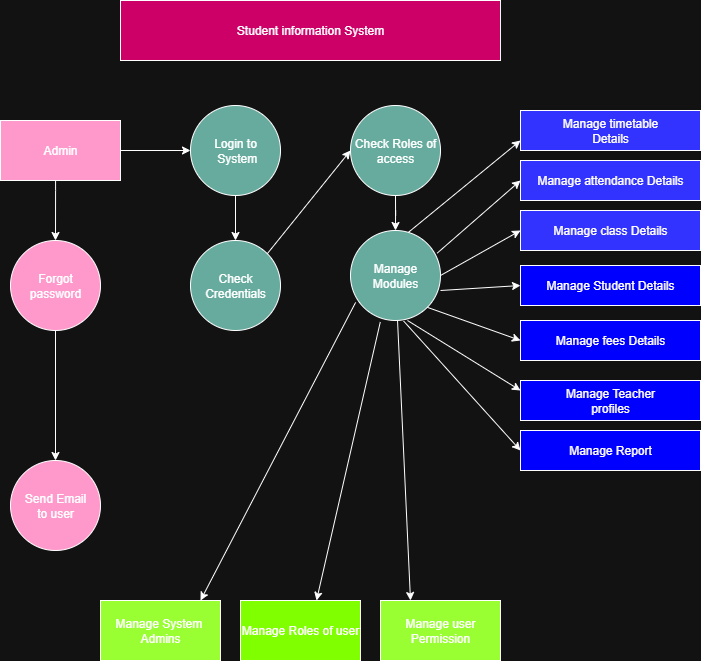

The diagram above was exported from draw.io. Its source (the exported page's mxGraphModel, read from the mxfile embedded in the PNG):
<mxGraphModel dx="1708" dy="749" grid="1" gridSize="10" guides="1" tooltips="1" connect="1" arrows="1" fold="1" page="1" pageScale="1" pageWidth="827" pageHeight="1169" math="0" shadow="0">
  <root>
    <mxCell id="WIyWlLk6GJQsqaUBKTNV-0" />
    <mxCell id="WIyWlLk6GJQsqaUBKTNV-1" parent="WIyWlLk6GJQsqaUBKTNV-0" />
    <mxCell id="GmJmPJQlBz5hPAu9mdD_-8" value="" style="edgeStyle=orthogonalEdgeStyle;rounded=0;orthogonalLoop=1;jettySize=auto;html=1;" edge="1" parent="WIyWlLk6GJQsqaUBKTNV-1" source="GmJmPJQlBz5hPAu9mdD_-1" target="GmJmPJQlBz5hPAu9mdD_-2">
      <mxGeometry relative="1" as="geometry">
        <Array as="points">
          <mxPoint x="135" y="240" />
          <mxPoint x="135" y="240" />
        </Array>
      </mxGeometry>
    </mxCell>
    <mxCell id="GmJmPJQlBz5hPAu9mdD_-53" value="" style="edgeStyle=orthogonalEdgeStyle;rounded=0;orthogonalLoop=1;jettySize=auto;html=1;" edge="1" parent="WIyWlLk6GJQsqaUBKTNV-1" source="GmJmPJQlBz5hPAu9mdD_-1" target="GmJmPJQlBz5hPAu9mdD_-18">
      <mxGeometry relative="1" as="geometry" />
    </mxCell>
    <mxCell id="GmJmPJQlBz5hPAu9mdD_-1" value="Admin" style="rounded=0;whiteSpace=wrap;html=1;fillColor=light-dark(#FFFFFF,#FF99CC);" vertex="1" parent="WIyWlLk6GJQsqaUBKTNV-1">
      <mxGeometry x="80" y="170" width="120" height="60" as="geometry" />
    </mxCell>
    <mxCell id="GmJmPJQlBz5hPAu9mdD_-10" value="" style="edgeStyle=orthogonalEdgeStyle;rounded=0;orthogonalLoop=1;jettySize=auto;html=1;" edge="1" parent="WIyWlLk6GJQsqaUBKTNV-1" source="GmJmPJQlBz5hPAu9mdD_-2" target="GmJmPJQlBz5hPAu9mdD_-9">
      <mxGeometry relative="1" as="geometry" />
    </mxCell>
    <mxCell id="GmJmPJQlBz5hPAu9mdD_-2" value="Forgot password" style="ellipse;whiteSpace=wrap;html=1;rounded=0;fillColor=light-dark(#FFFFFF,#FF99CC);" vertex="1" parent="WIyWlLk6GJQsqaUBKTNV-1">
      <mxGeometry x="90" y="290" width="90" height="90" as="geometry" />
    </mxCell>
    <mxCell id="GmJmPJQlBz5hPAu9mdD_-9" value="Send Email&lt;div&gt;to user&lt;/div&gt;" style="ellipse;whiteSpace=wrap;html=1;rounded=0;fillColor=light-dark(#FFFFFF,#FF99CC);" vertex="1" parent="WIyWlLk6GJQsqaUBKTNV-1">
      <mxGeometry x="90" y="510" width="90" height="90" as="geometry" />
    </mxCell>
    <mxCell id="GmJmPJQlBz5hPAu9mdD_-54" value="" style="edgeStyle=orthogonalEdgeStyle;rounded=0;orthogonalLoop=1;jettySize=auto;html=1;" edge="1" parent="WIyWlLk6GJQsqaUBKTNV-1" source="GmJmPJQlBz5hPAu9mdD_-18" target="GmJmPJQlBz5hPAu9mdD_-44">
      <mxGeometry relative="1" as="geometry" />
    </mxCell>
    <mxCell id="GmJmPJQlBz5hPAu9mdD_-18" value="Login to&lt;div&gt;&amp;nbsp;System&lt;/div&gt;" style="ellipse;whiteSpace=wrap;html=1;rounded=0;fillColor=light-dark(#FFFFFF,#67AB9F);" vertex="1" parent="WIyWlLk6GJQsqaUBKTNV-1">
      <mxGeometry x="270" y="155" width="90" height="90" as="geometry" />
    </mxCell>
    <mxCell id="GmJmPJQlBz5hPAu9mdD_-55" value="" style="edgeStyle=orthogonalEdgeStyle;rounded=0;orthogonalLoop=1;jettySize=auto;html=1;" edge="1" parent="WIyWlLk6GJQsqaUBKTNV-1" source="GmJmPJQlBz5hPAu9mdD_-27" target="GmJmPJQlBz5hPAu9mdD_-28">
      <mxGeometry relative="1" as="geometry" />
    </mxCell>
    <mxCell id="GmJmPJQlBz5hPAu9mdD_-27" value="Check Roles of access" style="ellipse;whiteSpace=wrap;html=1;rounded=0;fillColor=light-dark(#FFFFFF,#67AB9F);" vertex="1" parent="WIyWlLk6GJQsqaUBKTNV-1">
      <mxGeometry x="430" y="155" width="90" height="90" as="geometry" />
    </mxCell>
    <mxCell id="GmJmPJQlBz5hPAu9mdD_-28" value="Manage Modules" style="ellipse;whiteSpace=wrap;html=1;rounded=0;fillColor=light-dark(#FFFFFF,#67AB9F);" vertex="1" parent="WIyWlLk6GJQsqaUBKTNV-1">
      <mxGeometry x="430" y="280" width="90" height="90" as="geometry" />
    </mxCell>
    <mxCell id="GmJmPJQlBz5hPAu9mdD_-36" value="Manage System&amp;nbsp;&lt;div&gt;Admins&lt;/div&gt;" style="rounded=0;whiteSpace=wrap;html=1;fillColor=light-dark(#FFFFFF,#99FF33);" vertex="1" parent="WIyWlLk6GJQsqaUBKTNV-1">
      <mxGeometry x="180" y="650" width="120" height="60" as="geometry" />
    </mxCell>
    <mxCell id="GmJmPJQlBz5hPAu9mdD_-39" value="Manage Roles of user" style="rounded=0;whiteSpace=wrap;html=1;fillColor=light-dark(#FFFFFF,#80FF00);" vertex="1" parent="WIyWlLk6GJQsqaUBKTNV-1">
      <mxGeometry x="320" y="650" width="120" height="60" as="geometry" />
    </mxCell>
    <mxCell id="GmJmPJQlBz5hPAu9mdD_-43" value="Manage user&lt;div&gt;Permission&lt;/div&gt;" style="rounded=0;whiteSpace=wrap;html=1;fillColor=light-dark(#FFFFFF,#99FF33);" vertex="1" parent="WIyWlLk6GJQsqaUBKTNV-1">
      <mxGeometry x="460" y="650" width="120" height="60" as="geometry" />
    </mxCell>
    <mxCell id="GmJmPJQlBz5hPAu9mdD_-44" value="Check Credentials" style="ellipse;whiteSpace=wrap;html=1;rounded=0;fillColor=light-dark(#FFFFFF,#67AB9F);" vertex="1" parent="WIyWlLk6GJQsqaUBKTNV-1">
      <mxGeometry x="270" y="290" width="90" height="90" as="geometry" />
    </mxCell>
    <mxCell id="GmJmPJQlBz5hPAu9mdD_-49" value="" style="endArrow=classic;html=1;rounded=0;entryX=0.382;entryY=0.008;entryDx=0;entryDy=0;entryPerimeter=0;exitX=0.331;exitY=1.017;exitDx=0;exitDy=0;exitPerimeter=0;" edge="1" parent="WIyWlLk6GJQsqaUBKTNV-1" source="GmJmPJQlBz5hPAu9mdD_-28">
      <mxGeometry width="50" height="50" relative="1" as="geometry">
        <mxPoint x="380" y="490" as="sourcePoint" />
        <mxPoint x="396" y="650" as="targetPoint" />
        <Array as="points" />
      </mxGeometry>
    </mxCell>
    <mxCell id="GmJmPJQlBz5hPAu9mdD_-51" value="" style="endArrow=classic;html=1;rounded=0;exitX=0.057;exitY=0.799;exitDx=0;exitDy=0;exitPerimeter=0;" edge="1" parent="WIyWlLk6GJQsqaUBKTNV-1" source="GmJmPJQlBz5hPAu9mdD_-28">
      <mxGeometry width="50" height="50" relative="1" as="geometry">
        <mxPoint x="420" y="510" as="sourcePoint" />
        <mxPoint x="280" y="650" as="targetPoint" />
        <Array as="points" />
      </mxGeometry>
    </mxCell>
    <mxCell id="GmJmPJQlBz5hPAu9mdD_-52" value="" style="endArrow=classic;html=1;rounded=0;entryX=0.382;entryY=0.008;entryDx=0;entryDy=0;entryPerimeter=0;" edge="1" parent="WIyWlLk6GJQsqaUBKTNV-1" source="GmJmPJQlBz5hPAu9mdD_-28">
      <mxGeometry width="50" height="50" relative="1" as="geometry">
        <mxPoint x="544" y="522" as="sourcePoint" />
        <mxPoint x="490" y="650" as="targetPoint" />
        <Array as="points" />
      </mxGeometry>
    </mxCell>
    <mxCell id="GmJmPJQlBz5hPAu9mdD_-56" value="" style="endArrow=classic;html=1;rounded=0;exitX=1;exitY=0;exitDx=0;exitDy=0;entryX=0;entryY=0.5;entryDx=0;entryDy=0;" edge="1" parent="WIyWlLk6GJQsqaUBKTNV-1" source="GmJmPJQlBz5hPAu9mdD_-44" target="GmJmPJQlBz5hPAu9mdD_-27">
      <mxGeometry width="50" height="50" relative="1" as="geometry">
        <mxPoint x="370" y="280" as="sourcePoint" />
        <mxPoint x="430" y="220" as="targetPoint" />
      </mxGeometry>
    </mxCell>
    <mxCell id="GmJmPJQlBz5hPAu9mdD_-59" value="Manage timetable&lt;div&gt;Details&lt;/div&gt;" style="whiteSpace=wrap;html=1;rounded=0;fillColor=light-dark(#FFFFFF,#3333FF);" vertex="1" parent="WIyWlLk6GJQsqaUBKTNV-1">
      <mxGeometry x="600" y="160" width="180" height="40" as="geometry" />
    </mxCell>
    <mxCell id="GmJmPJQlBz5hPAu9mdD_-62" value="Manage attendance Details" style="rounded=0;whiteSpace=wrap;html=1;fillColor=light-dark(#FFFFFF,#3333FF);" vertex="1" parent="WIyWlLk6GJQsqaUBKTNV-1">
      <mxGeometry x="600" y="210" width="180" height="40" as="geometry" />
    </mxCell>
    <mxCell id="GmJmPJQlBz5hPAu9mdD_-64" value="Manage Student Details" style="rounded=0;whiteSpace=wrap;html=1;fillColor=light-dark(#FFFFFF,#0000FF);" vertex="1" parent="WIyWlLk6GJQsqaUBKTNV-1">
      <mxGeometry x="600" y="315" width="180" height="40" as="geometry" />
    </mxCell>
    <mxCell id="GmJmPJQlBz5hPAu9mdD_-65" style="edgeStyle=orthogonalEdgeStyle;rounded=0;orthogonalLoop=1;jettySize=auto;html=1;exitX=0.5;exitY=1;exitDx=0;exitDy=0;" edge="1" parent="WIyWlLk6GJQsqaUBKTNV-1" source="GmJmPJQlBz5hPAu9mdD_-59" target="GmJmPJQlBz5hPAu9mdD_-59">
      <mxGeometry relative="1" as="geometry" />
    </mxCell>
    <mxCell id="GmJmPJQlBz5hPAu9mdD_-67" value="Manage fees Details" style="rounded=0;whiteSpace=wrap;html=1;fillColor=light-dark(#FFFFFF,#0000FF);" vertex="1" parent="WIyWlLk6GJQsqaUBKTNV-1">
      <mxGeometry x="600" y="370" width="180" height="40" as="geometry" />
    </mxCell>
    <mxCell id="GmJmPJQlBz5hPAu9mdD_-68" value="Manage Teacher&lt;div&gt;profiles&lt;/div&gt;" style="rounded=0;whiteSpace=wrap;html=1;fillColor=light-dark(#FFFFFF,#0000FF);" vertex="1" parent="WIyWlLk6GJQsqaUBKTNV-1">
      <mxGeometry x="600" y="430" width="180" height="40" as="geometry" />
    </mxCell>
    <mxCell id="GmJmPJQlBz5hPAu9mdD_-69" value="Manage Report" style="rounded=0;whiteSpace=wrap;html=1;fillColor=light-dark(#FFFFFF,#0000FF);" vertex="1" parent="WIyWlLk6GJQsqaUBKTNV-1">
      <mxGeometry x="600" y="480" width="180" height="40" as="geometry" />
    </mxCell>
    <mxCell id="GmJmPJQlBz5hPAu9mdD_-72" value="" style="endArrow=classic;html=1;rounded=0;exitX=0.644;exitY=0.02;exitDx=0;exitDy=0;exitPerimeter=0;" edge="1" parent="WIyWlLk6GJQsqaUBKTNV-1" source="GmJmPJQlBz5hPAu9mdD_-28">
      <mxGeometry width="50" height="50" relative="1" as="geometry">
        <mxPoint x="550" y="240" as="sourcePoint" />
        <mxPoint x="600" y="190" as="targetPoint" />
      </mxGeometry>
    </mxCell>
    <mxCell id="GmJmPJQlBz5hPAu9mdD_-74" value="" style="endArrow=classic;html=1;rounded=0;entryX=0;entryY=0.5;entryDx=0;entryDy=0;exitX=0.964;exitY=0.251;exitDx=0;exitDy=0;exitPerimeter=0;" edge="1" parent="WIyWlLk6GJQsqaUBKTNV-1" source="GmJmPJQlBz5hPAu9mdD_-28" target="GmJmPJQlBz5hPAu9mdD_-62">
      <mxGeometry width="50" height="50" relative="1" as="geometry">
        <mxPoint x="510" y="290" as="sourcePoint" />
        <mxPoint x="600" y="218" as="targetPoint" />
      </mxGeometry>
    </mxCell>
    <mxCell id="GmJmPJQlBz5hPAu9mdD_-76" value="" style="endArrow=classic;html=1;rounded=0;exitX=1;exitY=0.5;exitDx=0;exitDy=0;entryX=0;entryY=0.5;entryDx=0;entryDy=0;" edge="1" parent="WIyWlLk6GJQsqaUBKTNV-1" target="GmJmPJQlBz5hPAu9mdD_-64">
      <mxGeometry width="50" height="50" relative="1" as="geometry">
        <mxPoint x="520" y="340" as="sourcePoint" />
        <mxPoint x="590" y="340" as="targetPoint" />
        <Array as="points" />
      </mxGeometry>
    </mxCell>
    <mxCell id="GmJmPJQlBz5hPAu9mdD_-83" value="Manage class Details" style="rounded=0;whiteSpace=wrap;html=1;fillColor=light-dark(#FFFFFF,#3333FF);" vertex="1" parent="WIyWlLk6GJQsqaUBKTNV-1">
      <mxGeometry x="600" y="260" width="180" height="40" as="geometry" />
    </mxCell>
    <mxCell id="GmJmPJQlBz5hPAu9mdD_-85" value="" style="endArrow=classic;html=1;rounded=0;exitX=1;exitY=0.5;exitDx=0;exitDy=0;entryX=0;entryY=0.5;entryDx=0;entryDy=0;" edge="1" parent="WIyWlLk6GJQsqaUBKTNV-1" source="GmJmPJQlBz5hPAu9mdD_-28" target="GmJmPJQlBz5hPAu9mdD_-83">
      <mxGeometry width="50" height="50" relative="1" as="geometry">
        <mxPoint x="570" y="290" as="sourcePoint" />
        <mxPoint x="650" y="295" as="targetPoint" />
        <Array as="points" />
      </mxGeometry>
    </mxCell>
    <mxCell id="GmJmPJQlBz5hPAu9mdD_-86" value="" style="endArrow=classic;html=1;rounded=0;exitX=1;exitY=1;exitDx=0;exitDy=0;entryX=0;entryY=0.5;entryDx=0;entryDy=0;" edge="1" parent="WIyWlLk6GJQsqaUBKTNV-1" source="GmJmPJQlBz5hPAu9mdD_-28" target="GmJmPJQlBz5hPAu9mdD_-67">
      <mxGeometry width="50" height="50" relative="1" as="geometry">
        <mxPoint x="590" y="425" as="sourcePoint" />
        <mxPoint x="670" y="380" as="targetPoint" />
        <Array as="points" />
      </mxGeometry>
    </mxCell>
    <mxCell id="GmJmPJQlBz5hPAu9mdD_-87" value="" style="endArrow=classic;html=1;rounded=0;exitX=1;exitY=1;exitDx=0;exitDy=0;entryX=0;entryY=0.25;entryDx=0;entryDy=0;" edge="1" parent="WIyWlLk6GJQsqaUBKTNV-1" target="GmJmPJQlBz5hPAu9mdD_-68">
      <mxGeometry width="50" height="50" relative="1" as="geometry">
        <mxPoint x="487" y="370" as="sourcePoint" />
        <mxPoint x="580" y="403" as="targetPoint" />
        <Array as="points" />
      </mxGeometry>
    </mxCell>
    <mxCell id="GmJmPJQlBz5hPAu9mdD_-90" value="" style="endArrow=classic;html=1;rounded=0;entryX=0;entryY=0.5;entryDx=0;entryDy=0;exitX=0.591;exitY=1.007;exitDx=0;exitDy=0;exitPerimeter=0;" edge="1" parent="WIyWlLk6GJQsqaUBKTNV-1" source="GmJmPJQlBz5hPAu9mdD_-28" target="GmJmPJQlBz5hPAu9mdD_-69">
      <mxGeometry width="50" height="50" relative="1" as="geometry">
        <mxPoint x="490" y="380" as="sourcePoint" />
        <mxPoint x="623" y="500" as="targetPoint" />
        <Array as="points" />
      </mxGeometry>
    </mxCell>
    <mxCell id="GmJmPJQlBz5hPAu9mdD_-91" value="Student information System" style="rounded=0;whiteSpace=wrap;html=1;fillColor=light-dark(#FFFFFF,#CC0066);" vertex="1" parent="WIyWlLk6GJQsqaUBKTNV-1">
      <mxGeometry x="200" y="50" width="380" height="60" as="geometry" />
    </mxCell>
  </root>
</mxGraphModel>